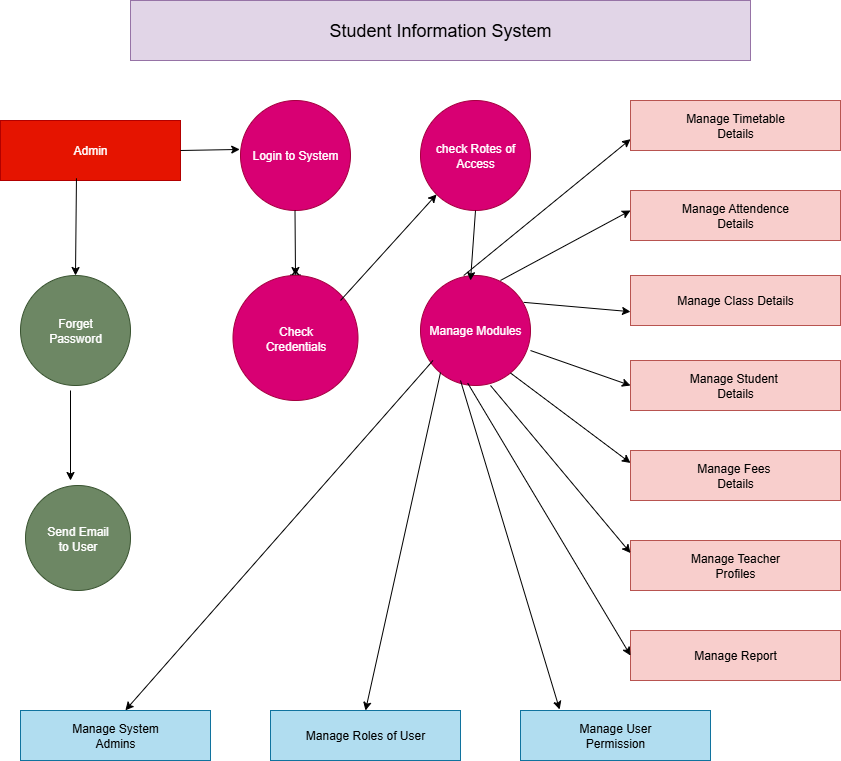

The diagram above was exported from draw.io. Its source (the exported page's mxGraphModel, read from the mxfile embedded in the PNG):
<mxGraphModel dx="1042" dy="562" grid="1" gridSize="10" guides="1" tooltips="1" connect="1" arrows="1" fold="1" page="1" pageScale="1" pageWidth="850" pageHeight="1100" math="0" shadow="0">
  <root>
    <mxCell id="0" />
    <mxCell id="1" parent="0" />
    <mxCell id="YxcMhTnX2ubYWU92axmo-2" value="Manage Report" style="rounded=0;whiteSpace=wrap;html=1;fillColor=#f8cecc;strokeColor=#b85450;" vertex="1" parent="1">
      <mxGeometry x="680" y="670" width="210" height="50" as="geometry" />
    </mxCell>
    <mxCell id="YxcMhTnX2ubYWU92axmo-3" value="Manage Attendence&lt;div&gt;Details&lt;/div&gt;" style="whiteSpace=wrap;html=1;rounded=0;fillColor=#f8cecc;strokeColor=#b85450;" vertex="1" parent="1">
      <mxGeometry x="680" y="230" width="210" height="50" as="geometry" />
    </mxCell>
    <mxCell id="YxcMhTnX2ubYWU92axmo-9" value="Manage Timetable&lt;div&gt;Details&lt;/div&gt;" style="rounded=0;whiteSpace=wrap;html=1;fillColor=#f8cecc;strokeColor=#b85450;" vertex="1" parent="1">
      <mxGeometry x="680" y="140" width="210" height="50" as="geometry" />
    </mxCell>
    <mxCell id="YxcMhTnX2ubYWU92axmo-12" value="Manage Class Details" style="rounded=0;whiteSpace=wrap;html=1;fillColor=#f8cecc;strokeColor=#b85450;" vertex="1" parent="1">
      <mxGeometry x="680" y="315" width="210" height="50" as="geometry" />
    </mxCell>
    <mxCell id="YxcMhTnX2ubYWU92axmo-13" value="Manage Student&amp;nbsp;&lt;div&gt;Details&lt;/div&gt;" style="rounded=0;whiteSpace=wrap;html=1;fillColor=#f8cecc;strokeColor=#b85450;" vertex="1" parent="1">
      <mxGeometry x="680" y="400" width="210" height="50" as="geometry" />
    </mxCell>
    <mxCell id="YxcMhTnX2ubYWU92axmo-14" value="Manage Teacher&lt;div&gt;Profiles&lt;/div&gt;" style="rounded=0;whiteSpace=wrap;html=1;fillColor=#f8cecc;strokeColor=#b85450;" vertex="1" parent="1">
      <mxGeometry x="680" y="580" width="210" height="50" as="geometry" />
    </mxCell>
    <mxCell id="YxcMhTnX2ubYWU92axmo-15" value="Manage Fees&amp;nbsp;&lt;div&gt;Details&lt;/div&gt;" style="rounded=0;whiteSpace=wrap;html=1;fillColor=#f8cecc;strokeColor=#b85450;" vertex="1" parent="1">
      <mxGeometry x="680" y="490" width="210" height="50" as="geometry" />
    </mxCell>
    <mxCell id="YxcMhTnX2ubYWU92axmo-16" value="&lt;font style=&quot;font-size: 18px;&quot;&gt;Student Information System&lt;/font&gt;" style="whiteSpace=wrap;html=1;fillColor=#e1d5e7;strokeColor=#9673a6;" vertex="1" parent="1">
      <mxGeometry x="180" y="40" width="620" height="60" as="geometry" />
    </mxCell>
    <mxCell id="YxcMhTnX2ubYWU92axmo-18" style="edgeStyle=orthogonalEdgeStyle;shape=flexArrow;rounded=0;orthogonalLoop=1;jettySize=auto;html=1;exitX=0.5;exitY=1;exitDx=0;exitDy=0;" edge="1" parent="1" source="YxcMhTnX2ubYWU92axmo-2" target="YxcMhTnX2ubYWU92axmo-2">
      <mxGeometry relative="1" as="geometry" />
    </mxCell>
    <mxCell id="YxcMhTnX2ubYWU92axmo-19" value="check Rotes of Access" style="ellipse;whiteSpace=wrap;html=1;aspect=fixed;fillColor=#d80073;fontColor=#ffffff;strokeColor=#A50040;" vertex="1" parent="1">
      <mxGeometry x="470" y="140" width="110" height="110" as="geometry" />
    </mxCell>
    <mxCell id="YxcMhTnX2ubYWU92axmo-20" value="Login to System" style="ellipse;whiteSpace=wrap;html=1;aspect=fixed;fillColor=#d80073;fontColor=#ffffff;strokeColor=#A50040;" vertex="1" parent="1">
      <mxGeometry x="290" y="140" width="110" height="110" as="geometry" />
    </mxCell>
    <mxCell id="YxcMhTnX2ubYWU92axmo-21" value="Admin" style="rounded=0;whiteSpace=wrap;html=1;fillColor=#e51400;fontColor=#ffffff;strokeColor=#B20000;" vertex="1" parent="1">
      <mxGeometry x="50" y="160" width="180" height="60" as="geometry" />
    </mxCell>
    <mxCell id="YxcMhTnX2ubYWU92axmo-22" value="Forget&lt;div&gt;Password&lt;/div&gt;" style="ellipse;whiteSpace=wrap;html=1;aspect=fixed;fillColor=#6d8764;fontColor=#ffffff;strokeColor=#3A5431;" vertex="1" parent="1">
      <mxGeometry x="70" y="315" width="110" height="110" as="geometry" />
    </mxCell>
    <mxCell id="YxcMhTnX2ubYWU92axmo-62" style="edgeStyle=orthogonalEdgeStyle;shape=flexArrow;rounded=0;orthogonalLoop=1;jettySize=auto;html=1;" edge="1" parent="1" source="YxcMhTnX2ubYWU92axmo-23">
      <mxGeometry relative="1" as="geometry">
        <mxPoint x="345" y="310" as="targetPoint" />
      </mxGeometry>
    </mxCell>
    <mxCell id="YxcMhTnX2ubYWU92axmo-23" value="Check&lt;div&gt;Credentials&lt;/div&gt;" style="ellipse;whiteSpace=wrap;html=1;aspect=fixed;fillColor=#d80073;fontColor=#ffffff;strokeColor=#A50040;" vertex="1" parent="1">
      <mxGeometry x="282.5" y="315" width="125" height="125" as="geometry" />
    </mxCell>
    <mxCell id="YxcMhTnX2ubYWU92axmo-24" value="Manage Modules" style="ellipse;whiteSpace=wrap;html=1;aspect=fixed;fillColor=#d80073;fontColor=#ffffff;strokeColor=#A50040;" vertex="1" parent="1">
      <mxGeometry x="470" y="315" width="110" height="110" as="geometry" />
    </mxCell>
    <mxCell id="YxcMhTnX2ubYWU92axmo-28" value="Send Email&lt;div&gt;to User&lt;/div&gt;" style="ellipse;whiteSpace=wrap;html=1;aspect=fixed;fillColor=#6d8764;fontColor=#ffffff;strokeColor=#3A5431;" vertex="1" parent="1">
      <mxGeometry x="75" y="525" width="105" height="105" as="geometry" />
    </mxCell>
    <mxCell id="YxcMhTnX2ubYWU92axmo-29" style="edgeStyle=orthogonalEdgeStyle;shape=flexArrow;rounded=0;orthogonalLoop=1;jettySize=auto;html=1;exitX=0.5;exitY=1;exitDx=0;exitDy=0;" edge="1" parent="1" source="YxcMhTnX2ubYWU92axmo-28" target="YxcMhTnX2ubYWU92axmo-28">
      <mxGeometry relative="1" as="geometry" />
    </mxCell>
    <mxCell id="YxcMhTnX2ubYWU92axmo-31" value="Manage Roles of User" style="rounded=0;whiteSpace=wrap;html=1;fillColor=#b1ddf0;strokeColor=#10739e;" vertex="1" parent="1">
      <mxGeometry x="320" y="750" width="190" height="50" as="geometry" />
    </mxCell>
    <mxCell id="YxcMhTnX2ubYWU92axmo-32" value="Manage User&lt;div&gt;Permission&lt;/div&gt;" style="rounded=0;whiteSpace=wrap;html=1;fillColor=#b1ddf0;strokeColor=#10739e;" vertex="1" parent="1">
      <mxGeometry x="570" y="750" width="190" height="50" as="geometry" />
    </mxCell>
    <mxCell id="YxcMhTnX2ubYWU92axmo-40" value="Manage System&lt;div&gt;Admins&lt;/div&gt;" style="rounded=0;whiteSpace=wrap;html=1;fillColor=#b1ddf0;strokeColor=#10739e;" vertex="1" parent="1">
      <mxGeometry x="70" y="750" width="190" height="50" as="geometry" />
    </mxCell>
    <mxCell id="YxcMhTnX2ubYWU92axmo-44" value="" style="endArrow=classic;html=1;rounded=0;entryX=0;entryY=0.75;entryDx=0;entryDy=0;exitX=0.393;exitY=-0.011;exitDx=0;exitDy=0;exitPerimeter=0;" edge="1" parent="1">
      <mxGeometry width="50" height="50" relative="1" as="geometry">
        <mxPoint x="513.23" y="314.99999999999994" as="sourcePoint" />
        <mxPoint x="680" y="178.71" as="targetPoint" />
        <Array as="points" />
      </mxGeometry>
    </mxCell>
    <mxCell id="YxcMhTnX2ubYWU92axmo-46" value="" style="endArrow=classic;html=1;rounded=0;entryX=0;entryY=1;entryDx=0;entryDy=0;exitX=0.938;exitY=0.244;exitDx=0;exitDy=0;exitPerimeter=0;" edge="1" parent="1" source="YxcMhTnX2ubYWU92axmo-24">
      <mxGeometry width="50" height="50" relative="1" as="geometry">
        <mxPoint x="570.76" y="328.8" as="sourcePoint" />
        <mxPoint x="680" y="351.19" as="targetPoint" />
      </mxGeometry>
    </mxCell>
    <mxCell id="YxcMhTnX2ubYWU92axmo-47" value="" style="endArrow=classic;html=1;rounded=0;exitX=0.636;exitY=0.136;exitDx=0;exitDy=0;exitPerimeter=0;" edge="1" parent="1">
      <mxGeometry width="50" height="50" relative="1" as="geometry">
        <mxPoint x="549.96" y="319.96000000000004" as="sourcePoint" />
        <mxPoint x="680" y="250" as="targetPoint" />
      </mxGeometry>
    </mxCell>
    <mxCell id="YxcMhTnX2ubYWU92axmo-49" value="" style="endArrow=classic;html=1;rounded=0;exitX=1;exitY=0.682;exitDx=0;exitDy=0;exitPerimeter=0;entryX=0;entryY=0.5;entryDx=0;entryDy=0;" edge="1" parent="1" source="YxcMhTnX2ubYWU92axmo-24" target="YxcMhTnX2ubYWU92axmo-13">
      <mxGeometry width="50" height="50" relative="1" as="geometry">
        <mxPoint x="570" y="404.98" as="sourcePoint" />
        <mxPoint x="700.04" y="335.02" as="targetPoint" />
      </mxGeometry>
    </mxCell>
    <mxCell id="YxcMhTnX2ubYWU92axmo-51" value="" style="endArrow=classic;html=1;rounded=0;exitX=0.636;exitY=0.136;exitDx=0;exitDy=0;exitPerimeter=0;entryX=0;entryY=0.25;entryDx=0;entryDy=0;" edge="1" parent="1" target="YxcMhTnX2ubYWU92axmo-15">
      <mxGeometry width="50" height="50" relative="1" as="geometry">
        <mxPoint x="559.96" y="412.48" as="sourcePoint" />
        <mxPoint x="690" y="342.52" as="targetPoint" />
      </mxGeometry>
    </mxCell>
    <mxCell id="YxcMhTnX2ubYWU92axmo-52" value="" style="endArrow=classic;html=1;rounded=0;exitX=0.636;exitY=0.136;exitDx=0;exitDy=0;exitPerimeter=0;entryX=0;entryY=0.25;entryDx=0;entryDy=0;" edge="1" parent="1" target="YxcMhTnX2ubYWU92axmo-14">
      <mxGeometry width="50" height="50" relative="1" as="geometry">
        <mxPoint x="540" y="425.00000000000006" as="sourcePoint" />
        <mxPoint x="670.04" y="355.04" as="targetPoint" />
      </mxGeometry>
    </mxCell>
    <mxCell id="YxcMhTnX2ubYWU92axmo-53" value="" style="endArrow=classic;html=1;rounded=0;exitX=0.429;exitY=0.978;exitDx=0;exitDy=0;exitPerimeter=0;entryX=0;entryY=0.5;entryDx=0;entryDy=0;" edge="1" parent="1" source="YxcMhTnX2ubYWU92axmo-24" target="YxcMhTnX2ubYWU92axmo-2">
      <mxGeometry width="50" height="50" relative="1" as="geometry">
        <mxPoint x="520" y="434.96000000000004" as="sourcePoint" />
        <mxPoint x="650.04" y="365" as="targetPoint" />
      </mxGeometry>
    </mxCell>
    <mxCell id="YxcMhTnX2ubYWU92axmo-54" value="" style="endArrow=classic;html=1;rounded=0;exitX=0.636;exitY=0.136;exitDx=0;exitDy=0;exitPerimeter=0;entryX=0.5;entryY=0;entryDx=0;entryDy=0;" edge="1" parent="1" target="YxcMhTnX2ubYWU92axmo-31">
      <mxGeometry width="50" height="50" relative="1" as="geometry">
        <mxPoint x="490" y="412.00000000000006" as="sourcePoint" />
        <mxPoint x="630" y="580" as="targetPoint" />
      </mxGeometry>
    </mxCell>
    <mxCell id="YxcMhTnX2ubYWU92axmo-55" value="" style="endArrow=classic;html=1;rounded=0;exitX=0.636;exitY=0.136;exitDx=0;exitDy=0;exitPerimeter=0;entryX=0.206;entryY=-0.02;entryDx=0;entryDy=0;entryPerimeter=0;" edge="1" parent="1" target="YxcMhTnX2ubYWU92axmo-32">
      <mxGeometry width="50" height="50" relative="1" as="geometry">
        <mxPoint x="510" y="420.00000000000006" as="sourcePoint" />
        <mxPoint x="435" y="758" as="targetPoint" />
      </mxGeometry>
    </mxCell>
    <mxCell id="YxcMhTnX2ubYWU92axmo-56" value="" style="endArrow=classic;html=1;rounded=0;exitX=0.636;exitY=0.136;exitDx=0;exitDy=0;exitPerimeter=0;entryX=0.552;entryY=-0.004;entryDx=0;entryDy=0;entryPerimeter=0;" edge="1" parent="1" target="YxcMhTnX2ubYWU92axmo-40">
      <mxGeometry width="50" height="50" relative="1" as="geometry">
        <mxPoint x="482.5" y="400.00000000000006" as="sourcePoint" />
        <mxPoint x="407.5" y="738" as="targetPoint" />
      </mxGeometry>
    </mxCell>
    <mxCell id="YxcMhTnX2ubYWU92axmo-57" value="" style="endArrow=classic;html=1;rounded=0;entryX=0;entryY=1;entryDx=0;entryDy=0;" edge="1" parent="1" target="YxcMhTnX2ubYWU92axmo-19">
      <mxGeometry width="50" height="50" relative="1" as="geometry">
        <mxPoint x="390" y="340" as="sourcePoint" />
        <mxPoint x="440" y="290" as="targetPoint" />
      </mxGeometry>
    </mxCell>
    <mxCell id="YxcMhTnX2ubYWU92axmo-58" value="" style="endArrow=classic;html=1;rounded=0;exitX=0.422;exitY=0.963;exitDx=0;exitDy=0;exitPerimeter=0;" edge="1" parent="1" source="YxcMhTnX2ubYWU92axmo-21" target="YxcMhTnX2ubYWU92axmo-22">
      <mxGeometry width="50" height="50" relative="1" as="geometry">
        <mxPoint x="100" y="300" as="sourcePoint" />
        <mxPoint x="150" y="250" as="targetPoint" />
      </mxGeometry>
    </mxCell>
    <mxCell id="YxcMhTnX2ubYWU92axmo-59" value="" style="endArrow=classic;html=1;rounded=0;" edge="1" parent="1">
      <mxGeometry width="50" height="50" relative="1" as="geometry">
        <mxPoint x="120" y="430" as="sourcePoint" />
        <mxPoint x="120" y="520" as="targetPoint" />
      </mxGeometry>
    </mxCell>
    <mxCell id="YxcMhTnX2ubYWU92axmo-60" value="" style="endArrow=classic;html=1;rounded=0;entryX=-0.007;entryY=0.445;entryDx=0;entryDy=0;entryPerimeter=0;" edge="1" parent="1" target="YxcMhTnX2ubYWU92axmo-20">
      <mxGeometry width="50" height="50" relative="1" as="geometry">
        <mxPoint x="230" y="190" as="sourcePoint" />
        <mxPoint x="280" y="140" as="targetPoint" />
      </mxGeometry>
    </mxCell>
    <mxCell id="YxcMhTnX2ubYWU92axmo-61" value="" style="endArrow=classic;html=1;rounded=0;entryX=0.5;entryY=0;entryDx=0;entryDy=0;" edge="1" parent="1" target="YxcMhTnX2ubYWU92axmo-23">
      <mxGeometry width="50" height="50" relative="1" as="geometry">
        <mxPoint x="344.5" y="250" as="sourcePoint" />
        <mxPoint x="340" y="310" as="targetPoint" />
      </mxGeometry>
    </mxCell>
    <mxCell id="YxcMhTnX2ubYWU92axmo-63" value="" style="endArrow=classic;html=1;rounded=0;exitX=0.5;exitY=1;exitDx=0;exitDy=0;" edge="1" parent="1" source="YxcMhTnX2ubYWU92axmo-19">
      <mxGeometry width="50" height="50" relative="1" as="geometry">
        <mxPoint x="360" y="300" as="sourcePoint" />
        <mxPoint x="520" y="320" as="targetPoint" />
      </mxGeometry>
    </mxCell>
  </root>
</mxGraphModel>